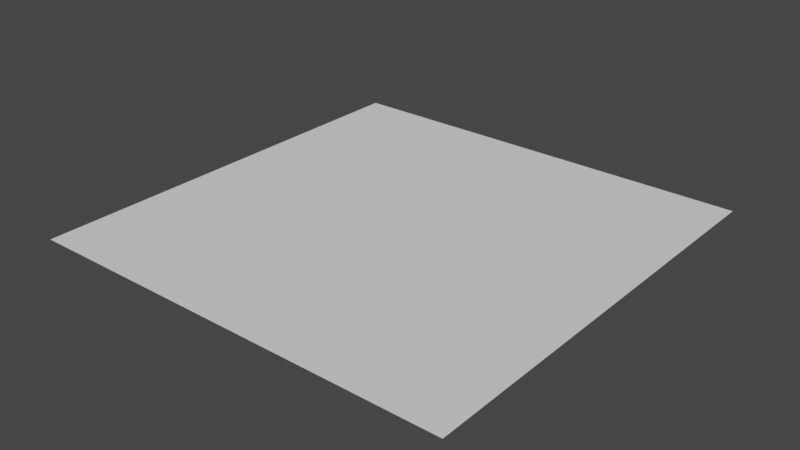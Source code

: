 # Source: pokeplan.blend  (saved by Blender 3.1.7; exported with 4.5.12 LTS)
import bpy
from mathutils import Matrix  # noqa: F401  (used for matrix-valued properties, if any)

bpy.ops.wm.read_factory_settings(use_empty=True)
scene = bpy.context.scene
scene.name = 'Scene'

# ---- collections
col_collection = bpy.data.collections.new('Collection'); scene.collection.children.link(col_collection)

# ---- world
world_world = bpy.data.worlds.new('World'); scene.world = world_world
world_world.use_nodes = True; world_world.node_tree.nodes.clear()
_N = world_world.node_tree.nodes; _L = world_world.node_tree.links
n0 = _N.new('ShaderNodeOutputWorld'); n0.name = 'World Output'; n0.location = (300, 300)
n1 = _N.new('ShaderNodeBackground'); n1.name = 'Background'; n1.location = (10, 300)
n1.inputs[0].default_value = (0.05088, 0.05088, 0.05088, 1.0)
_L.new(n1.outputs[0], n0.inputs[0])
n0.is_active_output = True
world_world.color = (0.05088, 0.05088, 0.05088)
world_world.use_sun_shadow = False
world_world.sun_shadow_jitter_overblur = 0.0

# ---- meshes
me_plane_001 = bpy.data.meshes.new('Plane.001')
me_plane_001.from_pydata([(-1.0, -1.0, 0.0), (1.0, -1.0, 0.0), (-1.0, 1.0, 0.0), (1.0, 1.0, 0.0), (-1.0, 0.7143, 0.0), (-1.0, 0.4286, 0.0), (-1.0, 0.1429, 0.0), (-1.0, -0.1429, 0.0), (-1.0, -0.4286, 0.0), (-1.0, -0.7143, 0.0), (-0.7143, -1.0, 0.0), (-0.4286, -1.0, 0.0), (-0.1429, -1.0, 0.0), (0.1429, -1.0, 0.0), (0.4286, -1.0, 0.0), (0.7143, -1.0, 0.0), (1.0, -0.7143, 0.0), (1.0, -0.4286, 0.0), (1.0, -0.1429, 0.0), (1.0, 0.1429, 0.0), (1.0, 0.4286, 0.0), (1.0, 0.7143, 0.0), (0.7143, 1.0, 0.0), (0.4286, 1.0, 0.0), (0.1429, 1.0, 0.0), (-0.1429, 1.0, 0.0), (-0.4286, 1.0, 0.0), (-0.7143, 1.0, 0.0), (-0.7143, -0.7143, 0.0), (-0.7143, -0.4286, 0.0), (-0.7143, -0.1429, 0.0), (-0.7143, 0.1429, 0.0), (-0.7143, 0.4286, 0.0), (-0.7143, 0.7143, 0.0), (-0.4286, -0.7143, 0.0), (-0.4286, -0.4286, 0.0), (-0.4286, -0.1429, 0.0), (-0.4286, 0.1429, 0.0), (-0.4286, 0.4286, 0.0), (-0.4286, 0.7143, 0.0), (-0.1429, -0.7143, 0.0), (-0.1429, -0.4286, 0.0), (-0.1429, -0.1429, 0.0), (-0.1429, 0.1429, 0.0), (-0.1429, 0.4286, 0.0), (-0.1429, 0.7143, 0.0), (0.1429, -0.7143, 0.0), (0.1429, -0.4286, 0.0), (0.1429, -0.1429, 0.0), (0.1429, 0.1429, 0.0), (0.1429, 0.4286, 0.0), (0.1429, 0.7143, 0.0), (0.4286, -0.7143, 0.0), (0.4286, -0.4286, 0.0), (0.4286, -0.1429, 0.0), (0.4286, 0.1429, 0.0), (0.4286, 0.4286, 0.0), (0.4286, 0.7143, 0.0), (0.7143, -0.7143, 0.0), (0.7143, -0.4286, 0.0), (0.7143, -0.1429, 0.0), (0.7143, 0.1429, 0.0), (0.7143, 0.4286, 0.0), (0.7143, 0.7143, 0.0), (0.8571, 0.8571, 0.0), (-0.8571, 0.8571, 0.0), (-0.5714, 0.8571, 0.0), (-0.2857, 0.8571, 0.0), (0.0, 0.8571, 0.0), (0.2857, 0.8571, 0.0), (0.5714, 0.8571, 0.0), (-0.8571, -0.8571, 0.0), (-0.8571, -0.5714, 0.0), (-0.8571, -0.2857, 0.0), (-0.8571, 0.0, 0.0), (-0.8571, 0.2857, 0.0), (-0.8571, 0.5714, 0.0), (-0.5714, -0.8571, 0.0), (-0.5714, -0.5714, 0.0), (-0.5714, -0.2857, 0.0), (-0.5714, 0.0, 0.0), (-0.5714, 0.2857, 0.0), (-0.5714, 0.5714, 0.0), (-0.2857, -0.8571, 0.0), (-0.2857, -0.5714, 0.0), (-0.2857, -0.2857, 0.0), (-0.2857, 0.0, 0.0), (-0.2857, 0.2857, 0.0), (-0.2857, 0.5714, 0.0), (0.0, -0.8571, 0.0), (0.0, -0.5714, 0.0), (0.0, -0.2857, 0.0), (0.0, 0.0, 0.0), (0.0, 0.2857, 0.0), (0.0, 0.5714, 0.0), (0.2857, -0.8571, 0.0), (0.2857, -0.5714, 0.0), (0.2857, -0.2857, 0.0), (0.2857, 0.0, 0.0), (0.2857, 0.2857, 0.0), (0.2857, 0.5714, 0.0), (0.5714, -0.8571, 0.0), (0.5714, -0.5714, 0.0), (0.5714, -0.2857, 0.0), (0.5714, 0.0, 0.0), (0.5714, 0.2857, 0.0), (0.5714, 0.5714, 0.0), (0.8571, -0.8571, 0.0), (0.8571, -0.5714, 0.0), (0.8571, -0.2857, 0.0), (0.8571, 0.0, 0.0), (0.8571, 0.2857, 0.0), (0.8571, 0.5714, 0.0)], [], [(4, 33, 65), (33, 39, 66), (39, 45, 67), (45, 51, 68), (51, 57, 69), (57, 63, 70), (0, 10, 71), (9, 28, 72), (8, 29, 73), (7, 30, 74), (6, 31, 75), (5, 32, 76), (10, 11, 77), (28, 34, 78), (29, 35, 79), (30, 36, 80), (31, 37, 81), (32, 38, 82), (11, 12, 83), (34, 40, 84), (35, 41, 85), (36, 42, 86), (37, 43, 87), (38, 44, 88), (12, 13, 89), (40, 46, 90), (41, 47, 91), (42, 48, 92), (43, 49, 93), (44, 50, 94), (13, 14, 95), (46, 52, 96), (47, 53, 97), (48, 54, 98), (49, 55, 99), (50, 56, 100), (14, 15, 101), (52, 58, 102), (53, 59, 103), (54, 60, 104), (55, 61, 105), (56, 62, 106), (15, 1, 107), (58, 16, 108), (59, 17, 109), (60, 18, 110), (61, 19, 111), (62, 20, 112), (63, 21, 64), (21, 3, 64), (3, 22, 64), (22, 63, 64), (33, 27, 65), (27, 2, 65), (2, 4, 65), (39, 26, 66), (26, 27, 66), (27, 33, 66), (45, 25, 67), (25, 26, 67), (26, 39, 67), (51, 24, 68), (24, 25, 68), (25, 45, 68), (57, 23, 69), (23, 24, 69), (24, 51, 69), (63, 22, 70), (22, 23, 70), (23, 57, 70), (10, 28, 71), (28, 9, 71), (9, 0, 71), (28, 29, 72), (29, 8, 72), (8, 9, 72), (29, 30, 73), (30, 7, 73), (7, 8, 73), (30, 31, 74), (31, 6, 74), (6, 7, 74), (31, 32, 75), (32, 5, 75), (5, 6, 75), (32, 33, 76), (33, 4, 76), (4, 5, 76), (11, 34, 77), (34, 28, 77), (28, 10, 77), (34, 35, 78), (35, 29, 78), (29, 28, 78), (35, 36, 79), (36, 30, 79), (30, 29, 79), (36, 37, 80), (37, 31, 80), (31, 30, 80), (37, 38, 81), (38, 32, 81), (32, 31, 81), (38, 39, 82), (39, 33, 82), (33, 32, 82), (12, 40, 83), (40, 34, 83), (34, 11, 83), (40, 41, 84), (41, 35, 84), (35, 34, 84), (41, 42, 85), (42, 36, 85), (36, 35, 85), (42, 43, 86), (43, 37, 86), (37, 36, 86), (43, 44, 87), (44, 38, 87), (38, 37, 87), (44, 45, 88), (45, 39, 88), (39, 38, 88), (13, 46, 89), (46, 40, 89), (40, 12, 89), (46, 47, 90), (47, 41, 90), (41, 40, 90), (47, 48, 91), (48, 42, 91), (42, 41, 91), (48, 49, 92), (49, 43, 92), (43, 42, 92), (49, 50, 93), (50, 44, 93), (44, 43, 93), (50, 51, 94), (51, 45, 94), (45, 44, 94), (14, 52, 95), (52, 46, 95), (46, 13, 95), (52, 53, 96), (53, 47, 96), (47, 46, 96), (53, 54, 97), (54, 48, 97), (48, 47, 97), (54, 55, 98), (55, 49, 98), (49, 48, 98), (55, 56, 99), (56, 50, 99), (50, 49, 99), (56, 57, 100), (57, 51, 100), (51, 50, 100), (15, 58, 101), (58, 52, 101), (52, 14, 101), (58, 59, 102), (59, 53, 102), (53, 52, 102), (59, 60, 103), (60, 54, 103), (54, 53, 103), (60, 61, 104), (61, 55, 104), (55, 54, 104), (61, 62, 105), (62, 56, 105), (56, 55, 105), (62, 63, 106), (63, 57, 106), (57, 56, 106), (1, 16, 107), (16, 58, 107), (58, 15, 107), (16, 17, 108), (17, 59, 108), (59, 58, 108), (17, 18, 109), (18, 60, 109), (60, 59, 109), (18, 19, 110), (19, 61, 110), (61, 60, 110), (19, 20, 111), (20, 62, 111), (62, 61, 111), (20, 21, 112), (21, 63, 112), (63, 62, 112)])
me_plane_001.polygons.foreach_set('use_smooth', [True] * 196)
_uv = me_plane_001.uv_layers.new(name='UVMap')
_uv.uv.foreach_set('vector', [0.0, 0.8571, 0.1429, 0.8571, 0.07143, 0.9286, 0.1429, 0.8571, 0.2857, 0.8571, 0.2143, 0.9286, 0.2857, 0.8571, 0.4286, 0.8571, 0.3571, 0.9286, 0.4286, 0.8571, 0.5714, 0.8571, 0.5, 0.9286, 0.5714, 0.8571, 0.7143, 0.8571, 0.6429, 0.9286, 0.7143, 0.8571, 0.8571, 0.8571, 0.7857, 0.9286, 0.0, 0.0, 0.1429, 0.0, 0.07143, 0.07143, 0.0, 0.1429, 0.1429, 0.1429, 0.07143, 0.2143, 0.0, 0.2857, 0.1429, 0.2857, 0.07143, 0.3571, 0.0, 0.4286, 0.1429, 0.4286, 0.07143, 0.5, 0.0, 0.5714, 0.1429, 0.5714, 0.07143, 0.6429, 0.0, 0.7143, 0.1429, 0.7143, 0.07143, 0.7857, 0.1429, 0.0, 0.2857, 0.0, 0.2143, 0.07143, 0.1429, 0.1429, 0.2857, 0.1429, 0.2143, 0.2143, 0.1429, 0.2857, 0.2857, 0.2857, 0.2143, 0.3571, 0.1429, 0.4286, 0.2857, 0.4286, 0.2143, 0.5, 0.1429, 0.5714, 0.2857, 0.5714, 0.2143, 0.6429, 0.1429, 0.7143, 0.2857, 0.7143, 0.2143, 0.7857, 0.2857, 0.0, 0.4286, 0.0, 0.3571, 0.07143, 0.2857, 0.1429, 0.4286, 0.1429, 0.3571, 0.2143, 0.2857, 0.2857, 0.4286, 0.2857, 0.3571, 0.3571, 0.2857, 0.4286, 0.4286, 0.4286, 0.3571, 0.5, 0.2857, 0.5714, 0.4286, 0.5714, 0.3571, 0.6429, 0.2857, 0.7143, 0.4286, 0.7143, 0.3571, 0.7857, 0.4286, 0.0, 0.5714, 0.0, 0.5, 0.07143, 0.4286, 0.1429, 0.5714, 0.1429, 0.5, 0.2143, 0.4286, 0.2857, 0.5714, 0.2857, 0.5, 0.3571, 0.4286, 0.4286, 0.5714, 0.4286, 0.5, 0.5, 0.4286, 0.5714, 0.5714, 0.5714, 0.5, 0.6429, 0.4286, 0.7143, 0.5714, 0.7143, 0.5, 0.7857, 0.5714, 0.0, 0.7143, 0.0, 0.6429, 0.07143, 0.5714, 0.1429, 0.7143, 0.1429, 0.6429, 0.2143, 0.5714, 0.2857, 0.7143, 0.2857, 0.6429, 0.3571, 0.5714, 0.4286, 0.7143, 0.4286, 0.6429, 0.5, 0.5714, 0.5714, 0.7143, 0.5714, 0.6429, 0.6429, 0.5714, 0.7143, 0.7143, 0.7143, 0.6429, 0.7857, 0.7143, 0.0, 0.8571, 0.0, 0.7857, 0.07143, 0.7143, 0.1429, 0.8571, 0.1429, 0.7857, 0.2143, 0.7143, 0.2857, 0.8571, 0.2857, 0.7857, 0.3571, 0.7143, 0.4286, 0.8571, 0.4286, 0.7857, 0.5, 0.7143, 0.5714, 0.8571, 0.5714, 0.7857, 0.6429, 0.7143, 0.7143, 0.8571, 0.7143, 0.7857, 0.7857, 0.8571, 0.0, 1.0, 0.0, 0.9286, 0.07143, 0.8571, 0.1429, 1.0, 0.1429, 0.9286, 0.2143, 0.8571, 0.2857, 1.0, 0.2857, 0.9286, 0.3571, 0.8571, 0.4286, 1.0, 0.4286, 0.9286, 0.5, 0.8571, 0.5714, 1.0, 0.5714, 0.9286, 0.6429, 0.8571, 0.7143, 1.0, 0.7143, 0.9286, 0.7857, 0.8571, 0.8571, 1.0, 0.8571, 0.9286, 0.9286, 1.0, 0.8571, 1.0, 1.0, 0.9286, 0.9286, 1.0, 1.0, 0.8571, 1.0, 0.9286, 0.9286, 0.8571, 1.0, 0.8571, 0.8571, 0.9286, 0.9286, 0.1429, 0.8571, 0.1429, 1.0, 0.07143, 0.9286, 0.1429, 1.0, 0.0, 1.0, 0.07143, 0.9286, 0.0, 1.0, 0.0, 0.8571, 0.07143, 0.9286, 0.2857, 0.8571, 0.2857, 1.0, 0.2143, 0.9286, 0.2857, 1.0, 0.1429, 1.0, 0.2143, 0.9286, 0.1429, 1.0, 0.1429, 0.8571, 0.2143, 0.9286, 0.4286, 0.8571, 0.4286, 1.0, 0.3571, 0.9286, 0.4286, 1.0, 0.2857, 1.0, 0.3571, 0.9286, 0.2857, 1.0, 0.2857, 0.8571, 0.3571, 0.9286, 0.5714, 0.8571, 0.5714, 1.0, 0.5, 0.9286, 0.5714, 1.0, 0.4286, 1.0, 0.5, 0.9286, 0.4286, 1.0, 0.4286, 0.8571, 0.5, 0.9286, 0.7143, 0.8571, 0.7143, 1.0, 0.6429, 0.9286, 0.7143, 1.0, 0.5714, 1.0, 0.6429, 0.9286, 0.5714, 1.0, 0.5714, 0.8571, 0.6429, 0.9286, 0.8571, 0.8571, 0.8571, 1.0, 0.7857, 0.9286, 0.8571, 1.0, 0.7143, 1.0, 0.7857, 0.9286, 0.7143, 1.0, 0.7143, 0.8571, 0.7857, 0.9286, 0.1429, 0.0, 0.1429, 0.1429, 0.07143, 0.07143, 0.1429, 0.1429, 0.0, 0.1429, 0.07143, 0.07143, 0.0, 0.1429, 0.0, 0.0, 0.07143, 0.07143, 0.1429, 0.1429, 0.1429, 0.2857, 0.07143, 0.2143, 0.1429, 0.2857, 0.0, 0.2857, 0.07143, 0.2143, 0.0, 0.2857, 0.0, 0.1429, 0.07143, 0.2143, 0.1429, 0.2857, 0.1429, 0.4286, 0.07143, 0.3571, 0.1429, 0.4286, 0.0, 0.4286, 0.07143, 0.3571, 0.0, 0.4286, 0.0, 0.2857, 0.07143, 0.3571, 0.1429, 0.4286, 0.1429, 0.5714, 0.07143, 0.5, 0.1429, 0.5714, 0.0, 0.5714, 0.07143, 0.5, 0.0, 0.5714, 0.0, 0.4286, 0.07143, 0.5, 0.1429, 0.5714, 0.1429, 0.7143, 0.07143, 0.6429, 0.1429, 0.7143, 0.0, 0.7143, 0.07143, 0.6429, 0.0, 0.7143, 0.0, 0.5714, 0.07143, 0.6429, 0.1429, 0.7143, 0.1429, 0.8571, 0.07143, 0.7857, 0.1429, 0.8571, 0.0, 0.8571, 0.07143, 0.7857, 0.0, 0.8571, 0.0, 0.7143, 0.07143, 0.7857, 0.2857, 0.0, 0.2857, 0.1429, 0.2143, 0.07143, 0.2857, 0.1429, 0.1429, 0.1429, 0.2143, 0.07143, 0.1429, 0.1429, 0.1429, 0.0, 0.2143, 0.07143, 0.2857, 0.1429, 0.2857, 0.2857, 0.2143, 0.2143, 0.2857, 0.2857, 0.1429, 0.2857, 0.2143, 0.2143, 0.1429, 0.2857, 0.1429, 0.1429, 0.2143, 0.2143, 0.2857, 0.2857, 0.2857, 0.4286, 0.2143, 0.3571, 0.2857, 0.4286, 0.1429, 0.4286, 0.2143, 0.3571, 0.1429, 0.4286, 0.1429, 0.2857, 0.2143, 0.3571, 0.2857, 0.4286, 0.2857, 0.5714, 0.2143, 0.5, 0.2857, 0.5714, 0.1429, 0.5714, 0.2143, 0.5, 0.1429, 0.5714, 0.1429, 0.4286, 0.2143, 0.5, 0.2857, 0.5714, 0.2857, 0.7143, 0.2143, 0.6429, 0.2857, 0.7143, 0.1429, 0.7143, 0.2143, 0.6429, 0.1429, 0.7143, 0.1429, 0.5714, 0.2143, 0.6429, 0.2857, 0.7143, 0.2857, 0.8571, 0.2143, 0.7857, 0.2857, 0.8571, 0.1429, 0.8571, 0.2143, 0.7857, 0.1429, 0.8571, 0.1429, 0.7143, 0.2143, 0.7857, 0.4286, 0.0, 0.4286, 0.1429, 0.3571, 0.07143, 0.4286, 0.1429, 0.2857, 0.1429, 0.3571, 0.07143, 0.2857, 0.1429, 0.2857, 0.0, 0.3571, 0.07143, 0.4286, 0.1429, 0.4286, 0.2857, 0.3571, 0.2143, 0.4286, 0.2857, 0.2857, 0.2857, 0.3571, 0.2143, 0.2857, 0.2857, 0.2857, 0.1429, 0.3571, 0.2143, 0.4286, 0.2857, 0.4286, 0.4286, 0.3571, 0.3571, 0.4286, 0.4286, 0.2857, 0.4286, 0.3571, 0.3571, 0.2857, 0.4286, 0.2857, 0.2857, 0.3571, 0.3571, 0.4286, 0.4286, 0.4286, 0.5714, 0.3571, 0.5, 0.4286, 0.5714, 0.2857, 0.5714, 0.3571, 0.5, 0.2857, 0.5714, 0.2857, 0.4286, 0.3571, 0.5, 0.4286, 0.5714, 0.4286, 0.7143, 0.3571, 0.6429, 0.4286, 0.7143, 0.2857, 0.7143, 0.3571, 0.6429, 0.2857, 0.7143, 0.2857, 0.5714, 0.3571, 0.6429, 0.4286, 0.7143, 0.4286, 0.8571, 0.3571, 0.7857, 0.4286, 0.8571, 0.2857, 0.8571, 0.3571, 0.7857, 0.2857, 0.8571, 0.2857, 0.7143, 0.3571, 0.7857, 0.5714, 0.0, 0.5714, 0.1429, 0.5, 0.07143, 0.5714, 0.1429, 0.4286, 0.1429, 0.5, 0.07143, 0.4286, 0.1429, 0.4286, 0.0, 0.5, 0.07143, 0.5714, 0.1429, 0.5714, 0.2857, 0.5, 0.2143, 0.5714, 0.2857, 0.4286, 0.2857, 0.5, 0.2143, 0.4286, 0.2857, 0.4286, 0.1429, 0.5, 0.2143, 0.5714, 0.2857, 0.5714, 0.4286, 0.5, 0.3571, 0.5714, 0.4286, 0.4286, 0.4286, 0.5, 0.3571, 0.4286, 0.4286, 0.4286, 0.2857, 0.5, 0.3571, 0.5714, 0.4286, 0.5714, 0.5714, 0.5, 0.5, 0.5714, 0.5714, 0.4286, 0.5714, 0.5, 0.5, 0.4286, 0.5714, 0.4286, 0.4286, 0.5, 0.5, 0.5714, 0.5714, 0.5714, 0.7143, 0.5, 0.6429, 0.5714, 0.7143, 0.4286, 0.7143, 0.5, 0.6429, 0.4286, 0.7143, 0.4286, 0.5714, 0.5, 0.6429, 0.5714, 0.7143, 0.5714, 0.8571, 0.5, 0.7857, 0.5714, 0.8571, 0.4286, 0.8571, 0.5, 0.7857, 0.4286, 0.8571, 0.4286, 0.7143, 0.5, 0.7857, 0.7143, 0.0, 0.7143, 0.1429, 0.6429, 0.07143, 0.7143, 0.1429, 0.5714, 0.1429, 0.6429, 0.07143, 0.5714, 0.1429, 0.5714, 0.0, 0.6429, 0.07143, 0.7143, 0.1429, 0.7143, 0.2857, 0.6429, 0.2143, 0.7143, 0.2857, 0.5714, 0.2857, 0.6429, 0.2143, 0.5714, 0.2857, 0.5714, 0.1429, 0.6429, 0.2143, 0.7143, 0.2857, 0.7143, 0.4286, 0.6429, 0.3571, 0.7143, 0.4286, 0.5714, 0.4286, 0.6429, 0.3571, 0.5714, 0.4286, 0.5714, 0.2857, 0.6429, 0.3571, 0.7143, 0.4286, 0.7143, 0.5714, 0.6429, 0.5, 0.7143, 0.5714, 0.5714, 0.5714, 0.6429, 0.5, 0.5714, 0.5714, 0.5714, 0.4286, 0.6429, 0.5, 0.7143, 0.5714, 0.7143, 0.7143, 0.6429, 0.6429, 0.7143, 0.7143, 0.5714, 0.7143, 0.6429, 0.6429, 0.5714, 0.7143, 0.5714, 0.5714, 0.6429, 0.6429, 0.7143, 0.7143, 0.7143, 0.8571, 0.6429, 0.7857, 0.7143, 0.8571, 0.5714, 0.8571, 0.6429, 0.7857, 0.5714, 0.8571, 0.5714, 0.7143, 0.6429, 0.7857, 0.8571, 0.0, 0.8571, 0.1429, 0.7857, 0.07143, 0.8571, 0.1429, 0.7143, 0.1429, 0.7857, 0.07143, 0.7143, 0.1429, 0.7143, 0.0, 0.7857, 0.07143, 0.8571, 0.1429, 0.8571, 0.2857, 0.7857, 0.2143, 0.8571, 0.2857, 0.7143, 0.2857, 0.7857, 0.2143, 0.7143, 0.2857, 0.7143, 0.1429, 0.7857, 0.2143, 0.8571, 0.2857, 0.8571, 0.4286, 0.7857, 0.3571, 0.8571, 0.4286, 0.7143, 0.4286, 0.7857, 0.3571, 0.7143, 0.4286, 0.7143, 0.2857, 0.7857, 0.3571, 0.8571, 0.4286, 0.8571, 0.5714, 0.7857, 0.5, 0.8571, 0.5714, 0.7143, 0.5714, 0.7857, 0.5, 0.7143, 0.5714, 0.7143, 0.4286, 0.7857, 0.5, 0.8571, 0.5714, 0.8571, 0.7143, 0.7857, 0.6429, 0.8571, 0.7143, 0.7143, 0.7143, 0.7857, 0.6429, 0.7143, 0.7143, 0.7143, 0.5714, 0.7857, 0.6429, 0.8571, 0.7143, 0.8571, 0.8571, 0.7857, 0.7857, 0.8571, 0.8571, 0.7143, 0.8571, 0.7857, 0.7857, 0.7143, 0.8571, 0.7143, 0.7143, 0.7857, 0.7857, 1.0, 0.0, 1.0, 0.1429, 0.9286, 0.07143, 1.0, 0.1429, 0.8571, 0.1429, 0.9286, 0.07143, 0.8571, 0.1429, 0.8571, 0.0, 0.9286, 0.07143, 1.0, 0.1429, 1.0, 0.2857, 0.9286, 0.2143, 1.0, 0.2857, 0.8571, 0.2857, 0.9286, 0.2143, 0.8571, 0.2857, 0.8571, 0.1429, 0.9286, 0.2143, 1.0, 0.2857, 1.0, 0.4286, 0.9286, 0.3571, 1.0, 0.4286, 0.8571, 0.4286, 0.9286, 0.3571, 0.8571, 0.4286, 0.8571, 0.2857, 0.9286, 0.3571, 1.0, 0.4286, 1.0, 0.5714, 0.9286, 0.5, 1.0, 0.5714, 0.8571, 0.5714, 0.9286, 0.5, 0.8571, 0.5714, 0.8571, 0.4286, 0.9286, 0.5, 1.0, 0.5714, 1.0, 0.7143, 0.9286, 0.6429, 1.0, 0.7143, 0.8571, 0.7143, 0.9286, 0.6429, 0.8571, 0.7143, 0.8571, 0.5714, 0.9286, 0.6429, 1.0, 0.7143, 1.0, 0.8571, 0.9286, 0.7857, 1.0, 0.8571, 0.8571, 0.8571, 0.9286, 0.7857, 0.8571, 0.8571, 0.8571, 0.7143, 0.9286, 0.7857])
me_plane_001.use_remesh_fix_poles = True
me_plane_001.use_remesh_preserve_attributes = False
me_plane_001.update()
me_plane_001.normals_split_custom_set([tuple(v) for v in zip(*[iter([0.0, 0.0, 1.0, 0.0, 0.0, 1.0, 0.0, 0.0, 1.0, 0.0, 0.0, 1.0, 0.0, 0.0, 1.0, 0.0, 0.0, 1.0, 0.0, 0.0, 1.0, 0.0, 0.0, 1.0, 0.0, 0.0, 1.0, 0.0, 0.0, 1.0, 0.0, 0.0, 1.0, 0.0, 0.0, 1.0, 0.0, 0.0, 1.0, 0.0, 0.0, 1.0, 0.0, 0.0, 1.0, 0.0, 0.0, 1.0, 0.0, 0.0, 1.0, 0.0, 0.0, 1.0, 0.0, 0.0, 1.0, 0.0, 0.0, 1.0, 0.0, 0.0, 1.0, 0.0, 0.0, 1.0, 0.0, 0.0, 1.0, 0.0, 0.0, 1.0, 0.0, 0.0, 1.0, 0.0, 0.0, 1.0, 0.0, 0.0, 1.0, 0.0, 0.0, 1.0, 0.0, 0.0, 1.0, 0.0, 0.0, 1.0, 0.0, 0.0, 1.0, 0.0, 0.0, 1.0, 0.0, 0.0, 1.0, 0.0, 0.0, 1.0, 0.0, 0.0, 1.0, 0.0, 0.0, 1.0, 0.0, 0.0, 1.0, 0.0, 0.0, 1.0, 0.0, 0.0, 1.0, 0.0, 0.0, 1.0, 0.0, 0.0, 1.0, 0.0, 0.0, 1.0, 0.0, 0.0, 1.0, 0.0, 0.0, 1.0, 0.0, 0.0, 1.0, 0.0, 0.0, 1.0, 0.0, 0.0, 1.0, 0.0, 0.0, 1.0, 0.0, 0.0, 1.0, 0.0, 0.0, 1.0, 0.0, 0.0, 1.0, 0.0, 0.0, 1.0, 0.0, 0.0, 1.0, 0.0, 0.0, 1.0, 0.0, 0.0, 1.0, 0.0, 0.0, 1.0, 0.0, 0.0, 1.0, 0.0, 0.0, 1.0, 0.0, 0.0, 1.0, 0.0, 0.0, 1.0, 0.0, 0.0, 1.0, 0.0, 0.0, 1.0, 0.0, 0.0, 1.0, 0.0, 0.0, 1.0, 0.0, 0.0, 1.0, 0.0, 0.0, 1.0, 0.0, 0.0, 1.0, 0.0, 0.0, 1.0, 0.0, 0.0, 1.0, 0.0, 0.0, 1.0, 0.0, 0.0, 1.0, 0.0, 0.0, 1.0, 0.0, 0.0, 1.0, 0.0, 0.0, 1.0, 0.0, 0.0, 1.0, 0.0, 0.0, 1.0, 0.0, 0.0, 1.0, 0.0, 0.0, 1.0, 0.0, 0.0, 1.0, 0.0, 0.0, 1.0, 0.0, 0.0, 1.0, 0.0, 0.0, 1.0, 0.0, 0.0, 1.0, 0.0, 0.0, 1.0, 0.0, 0.0, 1.0, 0.0, 0.0, 1.0, 0.0, 0.0, 1.0, 0.0, 0.0, 1.0, 0.0, 0.0, 1.0, 0.0, 0.0, 1.0, 0.0, 0.0, 1.0, 0.0, 0.0, 1.0, 0.0, 0.0, 1.0, 0.0, 0.0, 1.0, 0.0, 0.0, 1.0, 0.0, 0.0, 1.0, 0.0, 0.0, 1.0, 0.0, 0.0, 1.0, 0.0, 0.0, 1.0, 0.0, 0.0, 1.0, 0.0, 0.0, 1.0, 0.0, 0.0, 1.0, 0.0, 0.0, 1.0, 0.0, 0.0, 1.0, 0.0, 0.0, 1.0, 0.0, 0.0, 1.0, 0.0, 0.0, 1.0, 0.0, 0.0, 1.0, 0.0, 0.0, 1.0, 0.0, 0.0, 1.0, 0.0, 0.0, 1.0, 0.0, 0.0, 1.0, 0.0, 0.0, 1.0, 0.0, 0.0, 1.0, 0.0, 0.0, 1.0, 0.0, 0.0, 1.0, 0.0, 0.0, 1.0, 0.0, 0.0, 1.0, 0.0, 0.0, 1.0, 0.0, 0.0, 1.0, 0.0, 0.0, 1.0, 0.0, 0.0, 1.0, 0.0, 0.0, 1.0, 0.0, 0.0, 1.0, 0.0, 0.0, 1.0, 0.0, 0.0, 1.0, 0.0, 0.0, 1.0, 0.0, 0.0, 1.0, 0.0, 0.0, 1.0, 0.0, 0.0, 1.0, 0.0, 0.0, 1.0, 0.0, 0.0, 1.0, 0.0, 0.0, 1.0, 0.0, 0.0, 1.0, 0.0, 0.0, 1.0, 0.0, 0.0, 1.0, 0.0, 0.0, 1.0, 0.0, 0.0, 1.0, 0.0, 0.0, 1.0, 0.0, 0.0, 1.0, 0.0, 0.0, 1.0, 0.0, 0.0, 1.0, 0.0, 0.0, 1.0, 0.0, 0.0, 1.0, 0.0, 0.0, 1.0, 0.0, 0.0, 1.0, 0.0, 0.0, 1.0, 0.0, 0.0, 1.0, 0.0, 0.0, 1.0, 0.0, 0.0, 1.0, 0.0, 0.0, 1.0, 0.0, 0.0, 1.0, 0.0, 0.0, 1.0, 0.0, 0.0, 1.0, 0.0, 0.0, 1.0, 0.0, 0.0, 1.0, 0.0, 0.0, 1.0, 0.0, 0.0, 1.0, 0.0, 0.0, 1.0, 0.0, 0.0, 1.0, 0.0, 0.0, 1.0, 0.0, 0.0, 1.0, 0.0, 0.0, 1.0, 0.0, 0.0, 1.0, 0.0, 0.0, 1.0, 0.0, 0.0, 1.0, 0.0, 0.0, 1.0, 0.0, 0.0, 1.0, 0.0, 0.0, 1.0, 0.0, 0.0, 1.0, 0.0, 0.0, 1.0, 0.0, 0.0, 1.0, 0.0, 0.0, 1.0, 0.0, 0.0, 1.0, 0.0, 0.0, 1.0, 0.0, 0.0, 1.0, 0.0, 0.0, 1.0, 0.0, 0.0, 1.0, 0.0, 0.0, 1.0, 0.0, 0.0, 1.0, 0.0, 0.0, 1.0, 0.0, 0.0, 1.0, 0.0, 0.0, 1.0, 0.0, 0.0, 1.0, 0.0, 0.0, 1.0, 0.0, 0.0, 1.0, 0.0, 0.0, 1.0, 0.0, 0.0, 1.0, 0.0, 0.0, 1.0, 0.0, 0.0, 1.0, 0.0, 0.0, 1.0, 0.0, 0.0, 1.0, 0.0, 0.0, 1.0, 0.0, 0.0, 1.0, 0.0, 0.0, 1.0, 0.0, 0.0, 1.0, 0.0, 0.0, 1.0, 0.0, 0.0, 1.0, 0.0, 0.0, 1.0, 0.0, 0.0, 1.0, 0.0, 0.0, 1.0, 0.0, 0.0, 1.0, 0.0, 0.0, 1.0, 0.0, 0.0, 1.0, 0.0, 0.0, 1.0, 0.0, 0.0, 1.0, 0.0, 0.0, 1.0, 0.0, 0.0, 1.0, 0.0, 0.0, 1.0, 0.0, 0.0, 1.0, 0.0, 0.0, 1.0, 0.0, 0.0, 1.0, 0.0, 0.0, 1.0, 0.0, 0.0, 1.0, 0.0, 0.0, 1.0, 0.0, 0.0, 1.0, 0.0, 0.0, 1.0, 0.0, 0.0, 1.0, 0.0, 0.0, 1.0, 0.0, 0.0, 1.0, 0.0, 0.0, 1.0, 0.0, 0.0, 1.0, 0.0, 0.0, 1.0, 0.0, 0.0, 1.0, 0.0, 0.0, 1.0, 0.0, 0.0, 1.0, 0.0, 0.0, 1.0, 0.0, 0.0, 1.0, 0.0, 0.0, 1.0, 0.0, 0.0, 1.0, 0.0, 0.0, 1.0, 0.0, 0.0, 1.0, 0.0, 0.0, 1.0, 0.0, 0.0, 1.0, 0.0, 0.0, 1.0, 0.0, 0.0, 1.0, 0.0, 0.0, 1.0, 0.0, 0.0, 1.0, 0.0, 0.0, 1.0, 0.0, 0.0, 1.0, 0.0, 0.0, 1.0, 0.0, 0.0, 1.0, 0.0, 0.0, 1.0, 0.0, 0.0, 1.0, 0.0, 0.0, 1.0, 0.0, 0.0, 1.0, 0.0, 0.0, 1.0, 0.0, 0.0, 1.0, 0.0, 0.0, 1.0, 0.0, 0.0, 1.0, 0.0, 0.0, 1.0, 0.0, 0.0, 1.0, 0.0, 0.0, 1.0, 0.0, 0.0, 1.0, 0.0, 0.0, 1.0, 0.0, 0.0, 1.0, 0.0, 0.0, 1.0, 0.0, 0.0, 1.0, 0.0, 0.0, 1.0, 0.0, 0.0, 1.0, 0.0, 0.0, 1.0, 0.0, 0.0, 1.0, 0.0, 0.0, 1.0, 0.0, 0.0, 1.0, 0.0, 0.0, 1.0, 0.0, 0.0, 1.0, 0.0, 0.0, 1.0, 0.0, 0.0, 1.0, 0.0, 0.0, 1.0, 0.0, 0.0, 1.0, 0.0, 0.0, 1.0, 0.0, 0.0, 1.0, 0.0, 0.0, 1.0, 0.0, 0.0, 1.0, 0.0, 0.0, 1.0, 0.0, 0.0, 1.0, 0.0, 0.0, 1.0, 0.0, 0.0, 1.0, 0.0, 0.0, 1.0, 0.0, 0.0, 1.0, 0.0, 0.0, 1.0, 0.0, 0.0, 1.0, 0.0, 0.0, 1.0, 0.0, 0.0, 1.0, 0.0, 0.0, 1.0, 0.0, 0.0, 1.0, 0.0, 0.0, 1.0, 0.0, 0.0, 1.0, 0.0, 0.0, 1.0, 0.0, 0.0, 1.0, 0.0, 0.0, 1.0, 0.0, 0.0, 1.0, 0.0, 0.0, 1.0, 0.0, 0.0, 1.0, 0.0, 0.0, 1.0, 0.0, 0.0, 1.0, 0.0, 0.0, 1.0, 0.0, 0.0, 1.0, 0.0, 0.0, 1.0, 0.0, 0.0, 1.0, 0.0, 0.0, 1.0, 0.0, 0.0, 1.0, 0.0, 0.0, 1.0, 0.0, 0.0, 1.0, 0.0, 0.0, 1.0, 0.0, 0.0, 1.0, 0.0, 0.0, 1.0, 0.0, 0.0, 1.0, 0.0, 0.0, 1.0, 0.0, 0.0, 1.0, 0.0, 0.0, 1.0, 0.0, 0.0, 1.0, 0.0, 0.0, 1.0, 0.0, 0.0, 1.0, 0.0, 0.0, 1.0, 0.0, 0.0, 1.0, 0.0, 0.0, 1.0, 0.0, 0.0, 1.0, 0.0, 0.0, 1.0, 0.0, 0.0, 1.0, 0.0, 0.0, 1.0, 0.0, 0.0, 1.0, 0.0, 0.0, 1.0, 0.0, 0.0, 1.0, 0.0, 0.0, 1.0, 0.0, 0.0, 1.0, 0.0, 0.0, 1.0, 0.0, 0.0, 1.0, 0.0, 0.0, 1.0, 0.0, 0.0, 1.0, 0.0, 0.0, 1.0, 0.0, 0.0, 1.0, 0.0, 0.0, 1.0, 0.0, 0.0, 1.0, 0.0, 0.0, 1.0, 0.0, 0.0, 1.0, 0.0, 0.0, 1.0, 0.0, 0.0, 1.0, 0.0, 0.0, 1.0, 0.0, 0.0, 1.0, 0.0, 0.0, 1.0, 0.0, 0.0, 1.0, 0.0, 0.0, 1.0, 0.0, 0.0, 1.0, 0.0, 0.0, 1.0, 0.0, 0.0, 1.0, 0.0, 0.0, 1.0, 0.0, 0.0, 1.0, 0.0, 0.0, 1.0, 0.0, 0.0, 1.0, 0.0, 0.0, 1.0, 0.0, 0.0, 1.0, 0.0, 0.0, 1.0, 0.0, 0.0, 1.0, 0.0, 0.0, 1.0, 0.0, 0.0, 1.0, 0.0, 0.0, 1.0, 0.0, 0.0, 1.0, 0.0, 0.0, 1.0, 0.0, 0.0, 1.0, 0.0, 0.0, 1.0, 0.0, 0.0, 1.0, 0.0, 0.0, 1.0, 0.0, 0.0, 1.0, 0.0, 0.0, 1.0, 0.0, 0.0, 1.0, 0.0, 0.0, 1.0, 0.0, 0.0, 1.0, 0.0, 0.0, 1.0, 0.0, 0.0, 1.0, 0.0, 0.0, 1.0, 0.0, 0.0, 1.0, 0.0, 0.0, 1.0, 0.0, 0.0, 1.0, 0.0, 0.0, 1.0, 0.0, 0.0, 1.0, 0.0, 0.0, 1.0, 0.0, 0.0, 1.0, 0.0, 0.0, 1.0, 0.0, 0.0, 1.0, 0.0, 0.0, 1.0, 0.0, 0.0, 1.0, 0.0, 0.0, 1.0, 0.0, 0.0, 1.0, 0.0, 0.0, 1.0, 0.0, 0.0, 1.0, 0.0, 0.0, 1.0, 0.0, 0.0, 1.0, 0.0, 0.0, 1.0, 0.0, 0.0, 1.0, 0.0, 0.0, 1.0, 0.0, 0.0, 1.0, 0.0, 0.0, 1.0, 0.0, 0.0, 1.0, 0.0, 0.0, 1.0, 0.0, 0.0, 1.0, 0.0, 0.0, 1.0, 0.0, 0.0, 1.0, 0.0, 0.0, 1.0, 0.0, 0.0, 1.0, 0.0, 0.0, 1.0, 0.0, 0.0, 1.0, 0.0, 0.0, 1.0, 0.0, 0.0, 1.0, 0.0, 0.0, 1.0, 0.0, 0.0, 1.0, 0.0, 0.0, 1.0, 0.0, 0.0, 1.0, 0.0, 0.0, 1.0, 0.0, 0.0, 1.0, 0.0, 0.0, 1.0, 0.0, 0.0, 1.0, 0.0, 0.0, 1.0, 0.0, 0.0, 1.0, 0.0, 0.0, 1.0, 0.0, 0.0, 1.0, 0.0, 0.0, 1.0, 0.0, 0.0, 1.0, 0.0, 0.0, 1.0, 0.0, 0.0, 1.0, 0.0, 0.0, 1.0, 0.0, 0.0, 1.0, 0.0, 0.0, 1.0, 0.0, 0.0, 1.0, 0.0, 0.0, 1.0, 0.0, 0.0, 1.0, 0.0, 0.0, 1.0, 0.0, 0.0, 1.0, 0.0, 0.0, 1.0, 0.0, 0.0, 1.0, 0.0, 0.0, 1.0, 0.0, 0.0, 1.0, 0.0, 0.0, 1.0, 0.0, 0.0, 1.0, 0.0, 0.0, 1.0, 0.0, 0.0, 1.0, 0.0, 0.0, 1.0, 0.0, 0.0, 1.0, 0.0, 0.0, 1.0, 0.0, 0.0, 1.0, 0.0, 0.0, 1.0, 0.0, 0.0, 1.0, 0.0, 0.0, 1.0, 0.0, 0.0, 1.0, 0.0, 0.0, 1.0, 0.0, 0.0, 1.0, 0.0, 0.0, 1.0, 0.0, 0.0, 1.0, 0.0, 0.0, 1.0, 0.0, 0.0, 1.0, 0.0, 0.0, 1.0, 0.0, 0.0, 1.0, 0.0, 0.0, 1.0, 0.0, 0.0, 1.0, 0.0, 0.0, 1.0, 0.0, 0.0, 1.0, 0.0, 0.0, 1.0, 0.0, 0.0, 1.0, 0.0, 0.0, 1.0, 0.0, 0.0, 1.0, 0.0, 0.0, 1.0, 0.0, 0.0, 1.0, 0.0, 0.0, 1.0, 0.0, 0.0, 1.0, 0.0, 0.0, 1.0, 0.0, 0.0, 1.0, 0.0, 0.0, 1.0, 0.0, 0.0, 1.0, 0.0, 0.0, 1.0, 0.0, 0.0, 1.0, 0.0, 0.0, 1.0, 0.0, 0.0, 1.0, 0.0, 0.0, 1.0, 0.0, 0.0, 1.0, 0.0, 0.0, 1.0, 0.0, 0.0, 1.0, 0.0, 0.0, 1.0, 0.0, 0.0, 1.0, 0.0, 0.0, 1.0, 0.0, 0.0, 1.0, 0.0, 0.0, 1.0, 0.0, 0.0, 1.0, 0.0, 0.0, 1.0, 0.0, 0.0, 1.0, 0.0, 0.0, 1.0, 0.0, 0.0, 1.0, 0.0, 0.0, 1.0, 0.0, 0.0, 1.0, 0.0, 0.0, 1.0, 0.0, 0.0, 1.0, 0.0, 0.0, 1.0, 0.0, 0.0, 1.0, 0.0, 0.0, 1.0, 0.0, 0.0, 1.0, 0.0, 0.0, 1.0, 0.0, 0.0, 1.0, 0.0, 0.0, 1.0, 0.0, 0.0, 1.0, 0.0, 0.0, 1.0, 0.0, 0.0, 1.0, 0.0, 0.0, 1.0, 0.0, 0.0, 1.0, 0.0, 0.0, 1.0, 0.0, 0.0, 1.0, 0.0, 0.0, 1.0, 0.0, 0.0, 1.0, 0.0, 0.0, 1.0, 0.0, 0.0, 1.0, 0.0, 0.0, 1.0, 0.0, 0.0, 1.0, 0.0, 0.0, 1.0, 0.0, 0.0, 1.0, 0.0, 0.0, 1.0, 0.0, 0.0, 1.0, 0.0, 0.0, 1.0, 0.0, 0.0, 1.0, 0.0, 0.0, 1.0, 0.0, 0.0, 1.0, 0.0, 0.0, 1.0, 0.0, 0.0, 1.0, 0.0, 0.0, 1.0, 0.0, 0.0, 1.0, 0.0, 0.0, 1.0, 0.0, 0.0, 1.0, 0.0, 0.0, 1.0, 0.0, 0.0, 1.0, 0.0, 0.0, 1.0, 0.0, 0.0, 1.0, 0.0, 0.0, 1.0, 0.0, 0.0, 1.0, 0.0, 0.0, 1.0, 0.0, 0.0, 1.0, 0.0, 0.0, 1.0, 0.0, 0.0, 1.0, 0.0, 0.0, 1.0, 0.0, 0.0, 1.0, 0.0, 0.0, 1.0, 0.0, 0.0, 1.0, 0.0, 0.0, 1.0, 0.0, 0.0, 1.0, 0.0, 0.0, 1.0, 0.0, 0.0, 1.0, 0.0, 0.0, 1.0, 0.0, 0.0, 1.0, 0.0, 0.0, 1.0, 0.0, 0.0, 1.0, 0.0, 0.0, 1.0, 0.0, 0.0, 1.0, 0.0, 0.0, 1.0, 0.0, 0.0, 1.0, 0.0, 0.0, 1.0, 0.0, 0.0, 1.0, 0.0, 0.0, 1.0, 0.0, 0.0, 1.0, 0.0, 0.0, 1.0, 0.0, 0.0, 1.0, 0.0, 0.0, 1.0, 0.0, 0.0, 1.0, 0.0, 0.0, 1.0, 0.0, 0.0, 1.0, 0.0, 0.0, 1.0, 0.0, 0.0, 1.0, 0.0, 0.0, 1.0, 0.0, 0.0, 1.0, 0.0, 0.0, 1.0, 0.0, 0.0, 1.0, 0.0, 0.0, 1.0, 0.0, 0.0, 1.0, 0.0, 0.0, 1.0, 0.0, 0.0, 1.0, 0.0, 0.0, 1.0, 0.0, 0.0, 1.0, 0.0, 0.0, 1.0, 0.0, 0.0, 1.0, 0.0, 0.0, 1.0, 0.0, 0.0, 1.0, 0.0, 0.0, 1.0, 0.0, 0.0, 1.0, 0.0, 0.0, 1.0, 0.0, 0.0, 1.0, 0.0, 0.0, 1.0, 0.0, 0.0, 1.0, 0.0, 0.0, 1.0, 0.0, 0.0, 1.0, 0.0, 0.0, 1.0, 0.0, 0.0, 1.0, 0.0, 0.0, 1.0, 0.0, 0.0, 1.0])] * 3)])
arm_armature = bpy.data.armatures.new('Armature')  # bones are not reproduced

# ---- objects
ob_armature = bpy.data.objects.new('Armature', arm_armature)
ob_plane = bpy.data.objects.new('Plane', me_plane_001)

# ---- transforms, parenting, visibility, modifiers, constraints
ob_armature.location = (0.0, 0.0, 0.0)
ob_armature.rotation_euler = (-1.629e-07, 0.0, 0.0)
ob_plane.parent = ob_armature
ob_plane.location = (0.0, 0.0, 0.0)
ob_plane.scale = (1.25, 1.25, 1.0)
ob_plane.color = (0.8, 0.8, 0.8, 1.0)
_vg = ob_plane.vertex_groups.new(name='Bone_001')
_vg.add([0], 1.0, 'REPLACE')
_vg = ob_plane.vertex_groups.new(name='Bone_002')
_vg.add([10], 1.0, 'REPLACE')
_vg = ob_plane.vertex_groups.new(name='Bone_003')
_vg.add([11], 1.0, 'REPLACE')
_vg = ob_plane.vertex_groups.new(name='Bone_004')
_vg.add([12], 1.0, 'REPLACE')
_vg = ob_plane.vertex_groups.new(name='Bone_005')
_vg.add([13], 1.0, 'REPLACE')
_vg = ob_plane.vertex_groups.new(name='Bone_006')
_vg.add([14], 1.0, 'REPLACE')
_vg = ob_plane.vertex_groups.new(name='Bone_007')
_vg.add([15], 1.0, 'REPLACE')
_vg = ob_plane.vertex_groups.new(name='Bone_008')
_vg.add([1], 1.0, 'REPLACE')
_vg = ob_plane.vertex_groups.new(name='Bone_009')
_vg.add([71], 1.0, 'REPLACE')
_vg = ob_plane.vertex_groups.new(name='Bone_010')
_vg.add([77], 1.0, 'REPLACE')
_vg = ob_plane.vertex_groups.new(name='Bone_011')
_vg.add([83], 1.0, 'REPLACE')
_vg = ob_plane.vertex_groups.new(name='Bone_012')
_vg.add([89], 1.0, 'REPLACE')
_vg = ob_plane.vertex_groups.new(name='Bone_013')
_vg.add([95], 1.0, 'REPLACE')
_vg = ob_plane.vertex_groups.new(name='Bone_014')
_vg.add([101], 1.0, 'REPLACE')
_vg = ob_plane.vertex_groups.new(name='Bone_015')
_vg.add([107], 1.0, 'REPLACE')
_vg = ob_plane.vertex_groups.new(name='Bone_016')
_vg.add([9], 1.0, 'REPLACE')
_vg = ob_plane.vertex_groups.new(name='Bone_017')
_vg.add([28], 1.0, 'REPLACE')
_vg = ob_plane.vertex_groups.new(name='Bone_018')
_vg.add([34], 1.0, 'REPLACE')
_vg = ob_plane.vertex_groups.new(name='Bone_019')
_vg.add([40], 1.0, 'REPLACE')
_vg = ob_plane.vertex_groups.new(name='Bone_020')
_vg.add([46], 1.0, 'REPLACE')
_vg = ob_plane.vertex_groups.new(name='Bone_021')
_vg.add([52], 1.0, 'REPLACE')
_vg = ob_plane.vertex_groups.new(name='Bone_022')
_vg.add([58], 1.0, 'REPLACE')
_vg = ob_plane.vertex_groups.new(name='Bone_023')
_vg.add([16], 1.0, 'REPLACE')
_vg = ob_plane.vertex_groups.new(name='Bone_024')
_vg.add([72], 1.0, 'REPLACE')
_vg = ob_plane.vertex_groups.new(name='Bone_025')
_vg.add([78], 1.0, 'REPLACE')
_vg = ob_plane.vertex_groups.new(name='Bone_026')
_vg.add([84], 1.0, 'REPLACE')
_vg = ob_plane.vertex_groups.new(name='Bone_027')
_vg.add([90], 1.0, 'REPLACE')
_vg = ob_plane.vertex_groups.new(name='Bone_028')
_vg.add([96], 1.0, 'REPLACE')
_vg = ob_plane.vertex_groups.new(name='Bone_029')
_vg.add([102], 1.0, 'REPLACE')
_vg = ob_plane.vertex_groups.new(name='Bone_030')
_vg.add([108], 1.0, 'REPLACE')
_vg = ob_plane.vertex_groups.new(name='Bone_031')
_vg.add([8], 1.0, 'REPLACE')
_vg = ob_plane.vertex_groups.new(name='Bone_032')
_vg.add([29], 1.0, 'REPLACE')
_vg = ob_plane.vertex_groups.new(name='Bone_033')
_vg.add([35], 1.0, 'REPLACE')
_vg = ob_plane.vertex_groups.new(name='Bone_034')
_vg.add([41], 1.0, 'REPLACE')
_vg = ob_plane.vertex_groups.new(name='Bone_035')
_vg.add([47], 1.0, 'REPLACE')
_vg = ob_plane.vertex_groups.new(name='Bone_036')
_vg.add([53], 1.0, 'REPLACE')
_vg = ob_plane.vertex_groups.new(name='Bone_037')
_vg.add([59], 1.0, 'REPLACE')
_vg = ob_plane.vertex_groups.new(name='Bone_038')
_vg.add([17], 1.0, 'REPLACE')
_vg = ob_plane.vertex_groups.new(name='Bone_039')
_vg.add([79], 1.0, 'REPLACE')
_vg = ob_plane.vertex_groups.new(name='Bone_040')
_vg.add([85], 1.0, 'REPLACE')
_vg = ob_plane.vertex_groups.new(name='Bone_041')
_vg.add([97], 1.0, 'REPLACE')
_vg = ob_plane.vertex_groups.new(name='Bone_042')
_vg.add([103], 1.0, 'REPLACE')
_vg = ob_plane.vertex_groups.new(name='Bone_043')
_vg.add([73], 1.0, 'REPLACE')
_vg = ob_plane.vertex_groups.new(name='Bone_044')
_vg.add([91], 1.0, 'REPLACE')
_vg = ob_plane.vertex_groups.new(name='Bone_045')
_vg.add([109], 1.0, 'REPLACE')
_vg = ob_plane.vertex_groups.new(name='Bone_046')
_vg.add([7], 1.0, 'REPLACE')
_vg = ob_plane.vertex_groups.new(name='Bone_047')
_vg.add([30], 1.0, 'REPLACE')
_vg = ob_plane.vertex_groups.new(name='Bone_048')
_vg.add([36], 1.0, 'REPLACE')
_vg = ob_plane.vertex_groups.new(name='Bone_049')
_vg.add([42], 1.0, 'REPLACE')
_vg = ob_plane.vertex_groups.new(name='Bone_050')
_vg.add([48], 1.0, 'REPLACE')
_vg = ob_plane.vertex_groups.new(name='Bone_051')
_vg.add([54], 1.0, 'REPLACE')
_vg = ob_plane.vertex_groups.new(name='Bone_052')
_vg.add([60], 1.0, 'REPLACE')
_vg = ob_plane.vertex_groups.new(name='Bone_053')
_vg.add([18], 1.0, 'REPLACE')
_vg = ob_plane.vertex_groups.new(name='Bone_054')
_vg.add([74], 1.0, 'REPLACE')
_vg = ob_plane.vertex_groups.new(name='Bone_055')
_vg.add([80], 1.0, 'REPLACE')
_vg = ob_plane.vertex_groups.new(name='Bone_056')
_vg.add([86], 1.0, 'REPLACE')
_vg = ob_plane.vertex_groups.new(name='Bone_057')
_vg.add([92], 1.0, 'REPLACE')
_vg = ob_plane.vertex_groups.new(name='Bone_058')
_vg.add([98], 1.0, 'REPLACE')
_vg = ob_plane.vertex_groups.new(name='Bone_059')
_vg.add([104], 1.0, 'REPLACE')
_vg = ob_plane.vertex_groups.new(name='Bone_060')
_vg.add([110], 1.0, 'REPLACE')
_vg = ob_plane.vertex_groups.new(name='Bone_061')
_vg.add([6], 1.0, 'REPLACE')
_vg = ob_plane.vertex_groups.new(name='Bone_062')
_vg.add([31], 1.0, 'REPLACE')
_vg = ob_plane.vertex_groups.new(name='Bone_063')
_vg.add([37], 1.0, 'REPLACE')
_vg = ob_plane.vertex_groups.new(name='Bone_064')
_vg.add([43], 1.0, 'REPLACE')
_vg = ob_plane.vertex_groups.new(name='Bone_065')
_vg.add([49], 1.0, 'REPLACE')
_vg = ob_plane.vertex_groups.new(name='Bone_066')
_vg.add([55], 1.0, 'REPLACE')
_vg = ob_plane.vertex_groups.new(name='Bone_067')
_vg.add([61], 1.0, 'REPLACE')
_vg = ob_plane.vertex_groups.new(name='Bone_068')
_vg.add([19], 1.0, 'REPLACE')
_vg = ob_plane.vertex_groups.new(name='Bone_069')
_vg.add([75], 1.0, 'REPLACE')
_vg = ob_plane.vertex_groups.new(name='Bone_070')
_vg.add([81], 1.0, 'REPLACE')
_vg = ob_plane.vertex_groups.new(name='Bone_071')
_vg.add([87], 1.0, 'REPLACE')
_vg = ob_plane.vertex_groups.new(name='Bone_072')
_vg.add([93], 1.0, 'REPLACE')
_vg = ob_plane.vertex_groups.new(name='Bone_073')
_vg.add([99], 1.0, 'REPLACE')
_vg = ob_plane.vertex_groups.new(name='Bone_074')
_vg.add([105], 1.0, 'REPLACE')
_vg = ob_plane.vertex_groups.new(name='Bone_075')
_vg.add([111], 1.0, 'REPLACE')
_vg = ob_plane.vertex_groups.new(name='Bone_076')
_vg.add([5], 1.0, 'REPLACE')
_vg = ob_plane.vertex_groups.new(name='Bone_077')
_vg.add([32], 1.0, 'REPLACE')
_vg = ob_plane.vertex_groups.new(name='Bone_078')
_vg.add([38], 1.0, 'REPLACE')
_vg = ob_plane.vertex_groups.new(name='Bone_079')
_vg.add([44], 1.0, 'REPLACE')
_vg = ob_plane.vertex_groups.new(name='Bone_080')
_vg.add([50], 1.0, 'REPLACE')
_vg = ob_plane.vertex_groups.new(name='Bone_081')
_vg.add([56], 1.0, 'REPLACE')
_vg = ob_plane.vertex_groups.new(name='Bone_082')
_vg.add([62], 1.0, 'REPLACE')
_vg = ob_plane.vertex_groups.new(name='Bone_083')
_vg.add([20], 1.0, 'REPLACE')
_vg = ob_plane.vertex_groups.new(name='Bone_084')
_vg.add([76], 1.0, 'REPLACE')
_vg = ob_plane.vertex_groups.new(name='Bone_085')
_vg.add([94], 1.0, 'REPLACE')
_vg = ob_plane.vertex_groups.new(name='Bone_086')
_vg.add([112], 1.0, 'REPLACE')
_vg = ob_plane.vertex_groups.new(name='Bone_087')
_vg.add([82], 1.0, 'REPLACE')
_vg = ob_plane.vertex_groups.new(name='Bone_088')
_vg.add([88], 1.0, 'REPLACE')
_vg = ob_plane.vertex_groups.new(name='Bone_089')
_vg.add([100], 1.0, 'REPLACE')
_vg = ob_plane.vertex_groups.new(name='Bone_090')
_vg.add([106], 1.0, 'REPLACE')
_vg = ob_plane.vertex_groups.new(name='Bone_091')
_vg.add([4], 1.0, 'REPLACE')
_vg = ob_plane.vertex_groups.new(name='Bone_092')
_vg.add([33], 1.0, 'REPLACE')
_vg = ob_plane.vertex_groups.new(name='Bone_093')
_vg.add([39], 1.0, 'REPLACE')
_vg = ob_plane.vertex_groups.new(name='Bone_094')
_vg.add([45], 1.0, 'REPLACE')
_vg = ob_plane.vertex_groups.new(name='Bone_095')
_vg.add([51], 1.0, 'REPLACE')
_vg = ob_plane.vertex_groups.new(name='Bone_096')
_vg.add([57], 1.0, 'REPLACE')
_vg = ob_plane.vertex_groups.new(name='Bone_097')
_vg.add([63], 1.0, 'REPLACE')
_vg = ob_plane.vertex_groups.new(name='Bone_098')
_vg.add([21], 1.0, 'REPLACE')
_vg = ob_plane.vertex_groups.new(name='Bone_099')
_vg.add([65], 1.0, 'REPLACE')
_vg = ob_plane.vertex_groups.new(name='Bone_100')
_vg.add([66], 1.0, 'REPLACE')
_vg = ob_plane.vertex_groups.new(name='Bone_101')
_vg.add([67], 1.0, 'REPLACE')
_vg = ob_plane.vertex_groups.new(name='Bone_102')
_vg.add([68], 1.0, 'REPLACE')
_vg = ob_plane.vertex_groups.new(name='Bone_103')
_vg.add([69], 1.0, 'REPLACE')
_vg = ob_plane.vertex_groups.new(name='Bone_104')
_vg.add([70], 1.0, 'REPLACE')
_vg = ob_plane.vertex_groups.new(name='Bone_105')
_vg.add([64], 1.0, 'REPLACE')
_vg = ob_plane.vertex_groups.new(name='Bone_106')
_vg.add([2], 1.0, 'REPLACE')
_vg = ob_plane.vertex_groups.new(name='Bone_107')
_vg.add([27], 1.0, 'REPLACE')
_vg = ob_plane.vertex_groups.new(name='Bone_108')
_vg.add([26], 1.0, 'REPLACE')
_vg = ob_plane.vertex_groups.new(name='Bone_109')
_vg.add([25], 1.0, 'REPLACE')
_vg = ob_plane.vertex_groups.new(name='Bone_110')
_vg.add([24], 1.0, 'REPLACE')
_vg = ob_plane.vertex_groups.new(name='Bone_111')
_vg.add([23], 1.0, 'REPLACE')
_vg = ob_plane.vertex_groups.new(name='Bone_112')
_vg.add([22], 1.0, 'REPLACE')
_vg = ob_plane.vertex_groups.new(name='Bone_113')
_vg.add([3], 1.0, 'REPLACE')
_m = ob_plane.modifiers.new('Armature', 'ARMATURE')
_m.object = ob_armature

# ---- collection membership
col_collection.objects.link(ob_armature)
col_collection.objects.link(ob_plane)

# ---- scene / render settings (as saved in the file)
scene.frame_start = 1; scene.frame_end = 250; scene.frame_set(1)
scene.render.engine = 'BLENDER_EEVEE_NEXT'
scene.cycles.sampling_pattern = 'TABULATED_SOBOL'
scene.cycles.use_light_tree = False
scene.view_settings.view_transform = 'Filmic'
bpy.context.view_layer.update()

# ---- added for rendering (the .blend has no active camera and no usable light): camera, sun
cam_auto = bpy.data.cameras.new('AutoCamera')
cam_auto.lens = 50.0
cam_auto.sensor_width = 36.0
cam_auto.clip_end = 1000.0
ob_auto_camera = bpy.data.objects.new('AutoCamera', cam_auto)
scene.collection.objects.link(ob_auto_camera)
ob_auto_camera.location = (3.27116, -3.9254, 2.61693)
ob_auto_camera.rotation_euler = (1.09748, -7.21219e-08, 0.694738)
scene.camera = ob_auto_camera
light_auto_sun = bpy.data.lights.new('AutoSun', 'SUN')
light_auto_sun.energy = 3.0
light_auto_sun.angle = 0.0523599
ob_auto_sun = bpy.data.objects.new('AutoSun', light_auto_sun)
scene.collection.objects.link(ob_auto_sun)
ob_auto_sun.rotation_euler = (0.872665, 0.174533, 0.523599)
bpy.context.view_layer.update()
